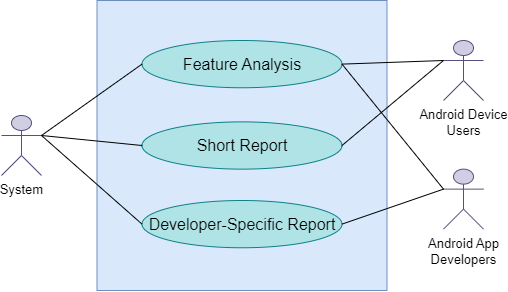

The diagram above was exported from draw.io. Its source (the exported page's mxGraphModel, read from the mxfile embedded in the PNG):
<mxGraphModel dx="842" dy="1519" grid="1" gridSize="10" guides="1" tooltips="1" connect="1" arrows="1" fold="1" page="1" pageScale="1" pageWidth="850" pageHeight="1100" math="0" shadow="0">
  <root>
    <mxCell id="0" />
    <mxCell id="1" parent="0" />
    <mxCell id="ekWfqHdSPtGrpWZHFan1-1" value="" style="whiteSpace=wrap;html=1;aspect=fixed;movable=1;resizable=1;rotatable=1;deletable=1;editable=1;locked=0;connectable=1;fillColor=#dae8fc;strokeColor=#6c8ebf;" parent="1" vertex="1">
      <mxGeometry x="253.5" y="-730" width="290" height="290" as="geometry" />
    </mxCell>
    <mxCell id="ekWfqHdSPtGrpWZHFan1-3" value="&lt;div&gt;&lt;span style=&quot;font-size: 13px;&quot;&gt;Android Device&lt;/span&gt;&lt;/div&gt;&lt;div&gt;&lt;span style=&quot;font-size: 13px;&quot;&gt;Users&lt;/span&gt;&lt;/div&gt;" style="shape=umlActor;verticalLabelPosition=bottom;verticalAlign=top;html=1;outlineConnect=0;strokeColor=#56517e;movable=1;resizable=1;rotatable=1;deletable=1;editable=1;locked=0;connectable=1;fillColor=#d0cee2;" parent="1" vertex="1">
      <mxGeometry x="600" y="-690" width="40" height="60" as="geometry" />
    </mxCell>
    <mxCell id="ekWfqHdSPtGrpWZHFan1-6" value="" style="endArrow=none;html=1;rounded=0;entryX=0;entryY=0.3333333333333333;entryDx=0;entryDy=0;entryPerimeter=0;exitX=1;exitY=0.5;exitDx=0;exitDy=0;strokeColor=#000000;movable=1;resizable=1;rotatable=1;deletable=1;editable=1;locked=0;connectable=1;" parent="1" source="ekWfqHdSPtGrpWZHFan1-15" target="ekWfqHdSPtGrpWZHFan1-3" edge="1">
      <mxGeometry width="50" height="50" relative="1" as="geometry">
        <mxPoint x="250.49999999999977" y="-600.75" as="sourcePoint" />
        <mxPoint x="311" y="-417" as="targetPoint" />
      </mxGeometry>
    </mxCell>
    <mxCell id="ekWfqHdSPtGrpWZHFan1-13" value="&lt;font style=&quot;font-size: 13px;&quot;&gt;Android App&lt;/font&gt;&lt;div&gt;&lt;span style=&quot;font-size: 13px; background-color: initial;&quot;&gt;Developers&lt;/span&gt;&lt;/div&gt;" style="shape=umlActor;verticalLabelPosition=bottom;verticalAlign=top;html=1;outlineConnect=0;strokeColor=#56517e;movable=1;resizable=1;rotatable=1;deletable=1;editable=1;locked=0;connectable=1;fillColor=#d0cee2;" parent="1" vertex="1">
      <mxGeometry x="600" y="-561.37" width="40" height="60" as="geometry" />
    </mxCell>
    <mxCell id="ekWfqHdSPtGrpWZHFan1-14" value="&lt;span style=&quot;font-size: 13px;&quot;&gt;System&lt;/span&gt;" style="shape=umlActor;verticalLabelPosition=bottom;verticalAlign=top;html=1;outlineConnect=0;strokeColor=#56517e;movable=1;resizable=1;rotatable=1;deletable=1;editable=1;locked=0;connectable=1;fillColor=#d0cee2;" parent="1" vertex="1">
      <mxGeometry x="158" y="-615" width="40" height="60" as="geometry" />
    </mxCell>
    <mxCell id="ekWfqHdSPtGrpWZHFan1-15" value="&lt;span style=&quot;font-size: 16px;&quot;&gt;Feature Analysis&lt;/span&gt;" style="ellipse;whiteSpace=wrap;html=1;fillColor=#b0e3e6;strokeColor=#0e8088;movable=1;resizable=1;rotatable=1;deletable=1;editable=1;locked=0;connectable=1;" parent="1" vertex="1">
      <mxGeometry x="298.5" y="-690" width="200" height="47.25" as="geometry" />
    </mxCell>
    <mxCell id="ekWfqHdSPtGrpWZHFan1-16" value="&lt;span style=&quot;font-size: 16px;&quot;&gt;Short Report&lt;/span&gt;" style="ellipse;whiteSpace=wrap;html=1;fillColor=#b0e3e6;strokeColor=#0e8088;movable=1;resizable=1;rotatable=1;deletable=1;editable=1;locked=0;connectable=1;" parent="1" vertex="1">
      <mxGeometry x="298.5" y="-608.62" width="200" height="47.25" as="geometry" />
    </mxCell>
    <mxCell id="ekWfqHdSPtGrpWZHFan1-22" value="&lt;font style=&quot;font-size: 16px;&quot;&gt;Developer-Specific Report&lt;/font&gt;" style="ellipse;whiteSpace=wrap;html=1;fillColor=#b0e3e6;strokeColor=#0e8088;movable=1;resizable=1;rotatable=1;deletable=1;editable=1;locked=0;connectable=1;" parent="1" vertex="1">
      <mxGeometry x="298.5" y="-530" width="200" height="47.25" as="geometry" />
    </mxCell>
    <mxCell id="ekWfqHdSPtGrpWZHFan1-24" value="" style="endArrow=none;html=1;rounded=0;exitX=0;exitY=0.3333333333333333;exitDx=0;exitDy=0;strokeColor=#000000;movable=1;resizable=1;rotatable=1;deletable=1;editable=1;locked=0;connectable=1;entryX=1;entryY=0.5;entryDx=0;entryDy=0;exitPerimeter=0;" parent="1" source="ekWfqHdSPtGrpWZHFan1-13" target="ekWfqHdSPtGrpWZHFan1-15" edge="1">
      <mxGeometry width="50" height="50" relative="1" as="geometry">
        <mxPoint x="508" y="-542" as="sourcePoint" />
        <mxPoint x="593" y="-585" as="targetPoint" />
      </mxGeometry>
    </mxCell>
    <mxCell id="GXFdGLRZcUY1V9R3fing-1" value="" style="endArrow=none;html=1;rounded=0;exitX=1;exitY=0.5;exitDx=0;exitDy=0;strokeColor=#000000;movable=1;resizable=1;rotatable=1;deletable=1;editable=1;locked=0;connectable=1;entryX=0;entryY=0.3333333333333333;entryDx=0;entryDy=0;entryPerimeter=0;" parent="1" source="ekWfqHdSPtGrpWZHFan1-16" target="ekWfqHdSPtGrpWZHFan1-3" edge="1">
      <mxGeometry width="50" height="50" relative="1" as="geometry">
        <mxPoint x="309" y="-656" as="sourcePoint" />
        <mxPoint x="630" y="-650" as="targetPoint" />
      </mxGeometry>
    </mxCell>
    <mxCell id="GXFdGLRZcUY1V9R3fing-2" value="" style="endArrow=none;html=1;rounded=0;exitX=0;exitY=0.5;exitDx=0;exitDy=0;strokeColor=#000000;movable=1;resizable=1;rotatable=1;deletable=1;editable=1;locked=0;connectable=1;entryX=1;entryY=0.3333333333333333;entryDx=0;entryDy=0;entryPerimeter=0;" parent="1" source="ekWfqHdSPtGrpWZHFan1-22" target="ekWfqHdSPtGrpWZHFan1-14" edge="1">
      <mxGeometry width="50" height="50" relative="1" as="geometry">
        <mxPoint x="509" y="-575" as="sourcePoint" />
        <mxPoint x="593" y="-613" as="targetPoint" />
      </mxGeometry>
    </mxCell>
    <mxCell id="OuIqRXzVCEvBXWXR44CN-7" value="" style="endArrow=none;html=1;rounded=0;exitX=0;exitY=0.5;exitDx=0;exitDy=0;strokeColor=#000000;movable=1;resizable=1;rotatable=1;deletable=1;editable=1;locked=0;connectable=1;entryX=1;entryY=0.3333333333333333;entryDx=0;entryDy=0;entryPerimeter=0;" parent="1" source="ekWfqHdSPtGrpWZHFan1-15" target="ekWfqHdSPtGrpWZHFan1-14" edge="1">
      <mxGeometry width="50" height="50" relative="1" as="geometry">
        <mxPoint x="509" y="-575" as="sourcePoint" />
        <mxPoint x="593" y="-613" as="targetPoint" />
      </mxGeometry>
    </mxCell>
    <mxCell id="OuIqRXzVCEvBXWXR44CN-9" value="" style="endArrow=none;html=1;rounded=0;entryX=0;entryY=0.3333333333333333;entryDx=0;entryDy=0;entryPerimeter=0;exitX=1;exitY=0.5;exitDx=0;exitDy=0;strokeColor=#000000;movable=1;resizable=1;rotatable=1;deletable=1;editable=1;locked=0;connectable=1;" parent="1" source="ekWfqHdSPtGrpWZHFan1-22" target="ekWfqHdSPtGrpWZHFan1-13" edge="1">
      <mxGeometry width="50" height="50" relative="1" as="geometry">
        <mxPoint x="308" y="-496" as="sourcePoint" />
        <mxPoint x="224" y="-660" as="targetPoint" />
      </mxGeometry>
    </mxCell>
    <mxCell id="OuIqRXzVCEvBXWXR44CN-10" value="" style="endArrow=none;html=1;rounded=0;exitX=0;exitY=0.5;exitDx=0;exitDy=0;strokeColor=#000000;movable=1;resizable=1;rotatable=1;deletable=1;editable=1;locked=0;connectable=1;entryX=1;entryY=0.3333333333333333;entryDx=0;entryDy=0;entryPerimeter=0;" parent="1" source="ekWfqHdSPtGrpWZHFan1-16" target="ekWfqHdSPtGrpWZHFan1-14" edge="1">
      <mxGeometry width="50" height="50" relative="1" as="geometry">
        <mxPoint x="308" y="-656" as="sourcePoint" />
        <mxPoint x="180" y="-585" as="targetPoint" />
      </mxGeometry>
    </mxCell>
  </root>
</mxGraphModel>